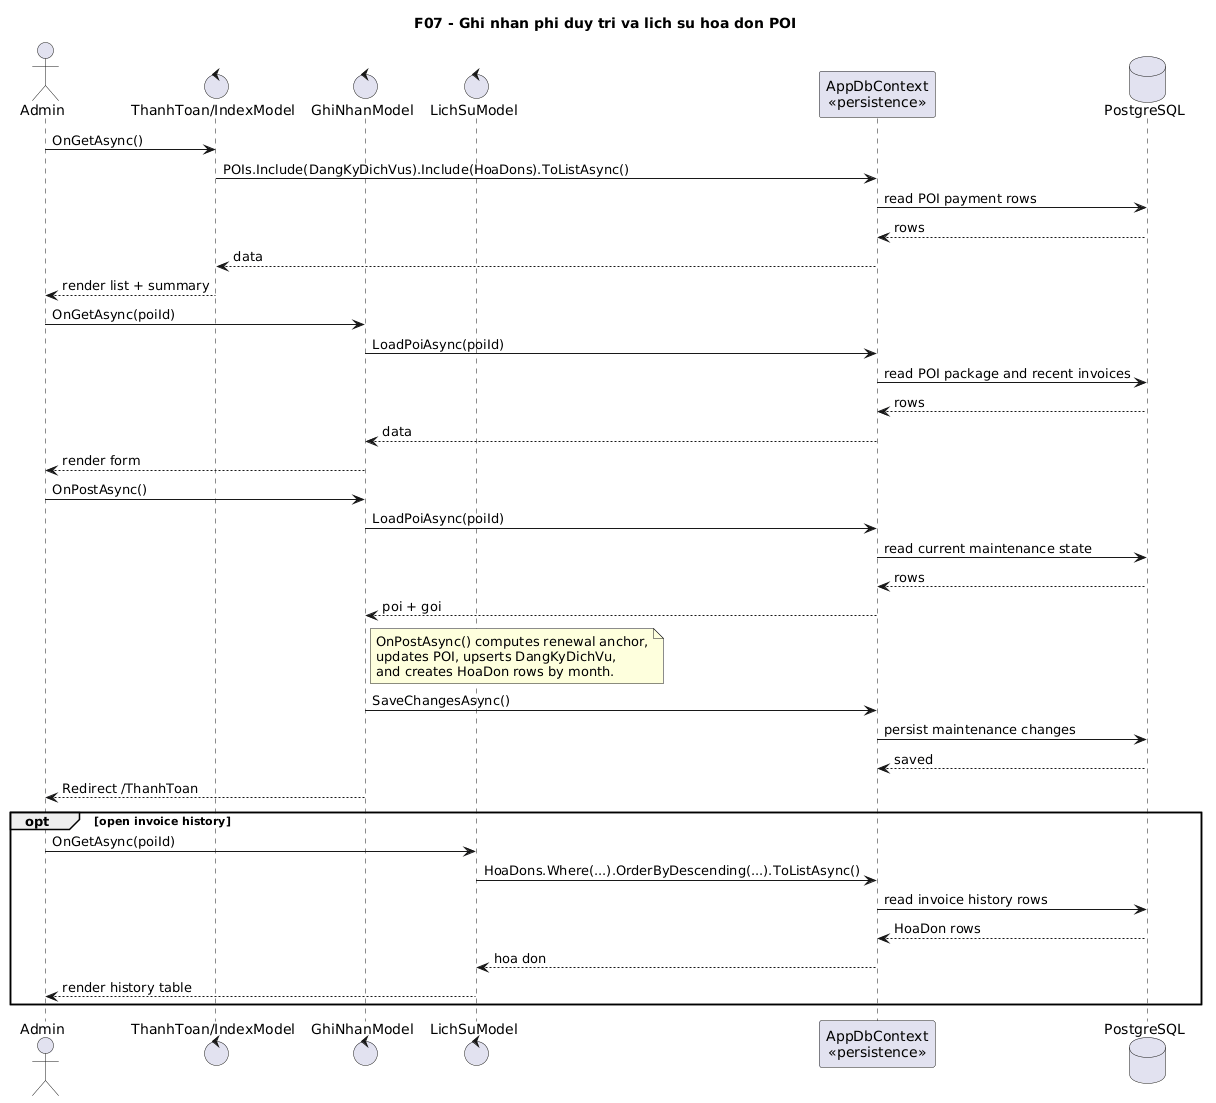

The diagram above was rendered by PlantUML. Its source (embedded in the PNG):
@startuml
' Diagram: F07 - Ghi nhan phi duy tri va lich su hoa don POI (Sequence)
' Status: VERIFIED
' Baseline: branch master, current worktree @ HEAD 0121e4f
' Source:
' - VinhKhanhTour.CMS/Pages/ThanhToan/Index.cshtml.cs: OnGetAsync()
' - VinhKhanhTour.CMS/Pages/ThanhToan/GhiNhan.cshtml.cs: OnGetAsync(), OnPostAsync(), LoadPoiAsync()
' - VinhKhanhTour.CMS/Pages/ThanhToan/LichSu.cshtml.cs: OnGetAsync()
' Note: Sequence mo ta luong Razor PageModel o cap method + persistence, khong liet ke cau SQL.
' Note: Luong gom moc gia han, upsert DangKyDichVu, va tao HoaDon theo tung thang; khong suy dien them PaymentController du phong.
title F07 - Ghi nhan phi duy tri va lich su hoa don POI

actor Admin
control "ThanhToan/IndexModel" as IndexModel
control "GhiNhanModel" as GhiNhanModel
control "LichSuModel" as LichSuModel
participant "AppDbContext\n<<persistence>>" as DbContext
database "PostgreSQL" as DB

Admin -> IndexModel: OnGetAsync()
IndexModel -> DbContext: POIs.Include(DangKyDichVus).Include(HoaDons).ToListAsync()
DbContext -> DB: read POI payment rows
DB --> DbContext: rows
DbContext --> IndexModel: data
IndexModel --> Admin: render list + summary

Admin -> GhiNhanModel: OnGetAsync(poiId)
GhiNhanModel -> DbContext: LoadPoiAsync(poiId)
DbContext -> DB: read POI package and recent invoices
DB --> DbContext: rows
DbContext --> GhiNhanModel: data
GhiNhanModel --> Admin: render form

Admin -> GhiNhanModel: OnPostAsync()
GhiNhanModel -> DbContext: LoadPoiAsync(poiId)
DbContext -> DB: read current maintenance state
DB --> DbContext: rows
DbContext --> GhiNhanModel: poi + goi
note right of GhiNhanModel
  OnPostAsync() computes renewal anchor,
  updates POI, upserts DangKyDichVu,
  and creates HoaDon rows by month.
end note
GhiNhanModel -> DbContext: SaveChangesAsync()
DbContext -> DB: persist maintenance changes
DB --> DbContext: saved
GhiNhanModel --> Admin: Redirect /ThanhToan

opt open invoice history
  Admin -> LichSuModel: OnGetAsync(poiId)
  LichSuModel -> DbContext: HoaDons.Where(...).OrderByDescending(...).ToListAsync()
  DbContext -> DB: read invoice history rows
  DB --> DbContext: HoaDon rows
  DbContext --> LichSuModel: hoa don
  LichSuModel --> Admin: render history table
end
@enduml